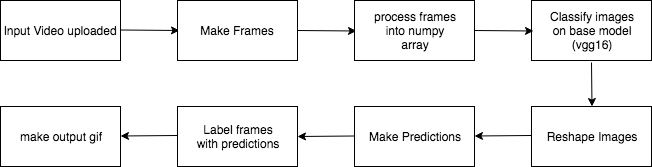

The diagram above was exported from draw.io. Its source (the exported page's mxGraphModel, read from the mxfile embedded in the PNG):
<mxGraphModel dx="786" dy="442" grid="0" gridSize="10" guides="1" tooltips="1" connect="1" arrows="1" fold="1" page="1" pageScale="1" pageWidth="850" pageHeight="1100" math="0" shadow="0">
  <root>
    <mxCell id="0" />
    <mxCell id="1" parent="0" />
    <UserObject label="Input Video uploaded" treeRoot="1" id="cbkOs9evzmRkBaFH_XHx-1">
      <mxCell style="whiteSpace=wrap;html=1;align=center;treeFolding=1;treeMoving=1;container=1;recursiveResize=0;" parent="1" vertex="1">
        <mxGeometry x="20" y="20" width="120" height="60" as="geometry" />
      </mxCell>
    </UserObject>
    <mxCell id="cbkOs9evzmRkBaFH_XHx-2" value="" style="endArrow=classic;html=1;" parent="1" edge="1">
      <mxGeometry width="50" height="50" relative="1" as="geometry">
        <mxPoint x="140" y="49.5" as="sourcePoint" />
        <mxPoint x="199" y="50" as="targetPoint" />
      </mxGeometry>
    </mxCell>
    <mxCell id="cbkOs9evzmRkBaFH_XHx-3" value="" style="endArrow=classic;html=1;" parent="1" edge="1">
      <mxGeometry width="50" height="50" relative="1" as="geometry">
        <mxPoint x="317" y="50" as="sourcePoint" />
        <mxPoint x="376" y="50.5" as="targetPoint" />
      </mxGeometry>
    </mxCell>
    <UserObject label="Make Frames" treeRoot="1" id="cbkOs9evzmRkBaFH_XHx-4">
      <mxCell style="whiteSpace=wrap;html=1;align=center;treeFolding=1;treeMoving=1;container=1;recursiveResize=0;" parent="1" vertex="1">
        <mxGeometry x="197" y="20" width="120" height="60" as="geometry" />
      </mxCell>
    </UserObject>
    <UserObject label="process frames&lt;br&gt;into numpy&lt;br&gt;array" treeRoot="1" id="cbkOs9evzmRkBaFH_XHx-5">
      <mxCell style="whiteSpace=wrap;html=1;align=center;treeFolding=1;treeMoving=1;container=1;recursiveResize=0;" parent="1" vertex="1">
        <mxGeometry x="374" y="20" width="120" height="60" as="geometry" />
      </mxCell>
    </UserObject>
    <UserObject label="Classify images&lt;br&gt;on base model&lt;br&gt;(vgg16)" treeRoot="1" id="cbkOs9evzmRkBaFH_XHx-7">
      <mxCell style="whiteSpace=wrap;html=1;align=center;treeFolding=1;treeMoving=1;container=1;recursiveResize=0;" parent="1" vertex="1">
        <mxGeometry x="551" y="20" width="120" height="60" as="geometry" />
      </mxCell>
    </UserObject>
    <UserObject label="Reshape Images" treeRoot="1" id="cbkOs9evzmRkBaFH_XHx-8">
      <mxCell style="whiteSpace=wrap;html=1;align=center;treeFolding=1;treeMoving=1;container=1;recursiveResize=0;" parent="1" vertex="1">
        <mxGeometry x="551" y="126" width="120" height="60" as="geometry" />
      </mxCell>
    </UserObject>
    <mxCell id="cbkOs9evzmRkBaFH_XHx-9" value="" style="endArrow=classic;html=1;" parent="1" edge="1">
      <mxGeometry width="50" height="50" relative="1" as="geometry">
        <mxPoint x="494" y="50" as="sourcePoint" />
        <mxPoint x="553" y="50.5" as="targetPoint" />
      </mxGeometry>
    </mxCell>
    <mxCell id="cbkOs9evzmRkBaFH_XHx-10" value="" style="endArrow=classic;html=1;" parent="1" edge="1">
      <mxGeometry width="50" height="50" relative="1" as="geometry">
        <mxPoint x="611" y="82" as="sourcePoint" />
        <mxPoint x="611.5" y="126" as="targetPoint" />
      </mxGeometry>
    </mxCell>
    <UserObject label="Make Predictions" treeRoot="1" id="cbkOs9evzmRkBaFH_XHx-11">
      <mxCell style="whiteSpace=wrap;html=1;align=center;treeFolding=1;treeMoving=1;container=1;recursiveResize=0;" parent="1" vertex="1">
        <mxGeometry x="374" y="126" width="120" height="60" as="geometry" />
      </mxCell>
    </UserObject>
    <mxCell id="cbkOs9evzmRkBaFH_XHx-12" value="" style="endArrow=classic;html=1;entryX=1;entryY=0.5;entryDx=0;entryDy=0;" parent="1" target="cbkOs9evzmRkBaFH_XHx-13" edge="1">
      <mxGeometry width="50" height="50" relative="1" as="geometry">
        <mxPoint x="374" y="155.5" as="sourcePoint" />
        <mxPoint x="324" y="156" as="targetPoint" />
      </mxGeometry>
    </mxCell>
    <UserObject label="Label frames&lt;br&gt;with predictions" treeRoot="1" id="cbkOs9evzmRkBaFH_XHx-13">
      <mxCell style="whiteSpace=wrap;html=1;align=center;treeFolding=1;treeMoving=1;container=1;recursiveResize=0;" parent="1" vertex="1">
        <mxGeometry x="197" y="126" width="120" height="60" as="geometry" />
      </mxCell>
    </UserObject>
    <UserObject label="make output gif" treeRoot="1" id="cbkOs9evzmRkBaFH_XHx-14">
      <mxCell style="whiteSpace=wrap;html=1;align=center;treeFolding=1;treeMoving=1;container=1;recursiveResize=0;" parent="1" vertex="1">
        <mxGeometry x="20" y="126" width="120" height="60" as="geometry" />
      </mxCell>
    </UserObject>
    <mxCell id="cbkOs9evzmRkBaFH_XHx-15" value="" style="endArrow=classic;html=1;entryX=1;entryY=0.5;entryDx=0;entryDy=0;" parent="1" edge="1">
      <mxGeometry width="50" height="50" relative="1" as="geometry">
        <mxPoint x="197" y="155" as="sourcePoint" />
        <mxPoint x="140" y="155.5" as="targetPoint" />
      </mxGeometry>
    </mxCell>
    <mxCell id="cbkOs9evzmRkBaFH_XHx-16" value="" style="endArrow=classic;html=1;entryX=1;entryY=0.5;entryDx=0;entryDy=0;" parent="1" edge="1">
      <mxGeometry width="50" height="50" relative="1" as="geometry">
        <mxPoint x="551" y="155" as="sourcePoint" />
        <mxPoint x="494" y="155.5" as="targetPoint" />
      </mxGeometry>
    </mxCell>
  </root>
</mxGraphModel>